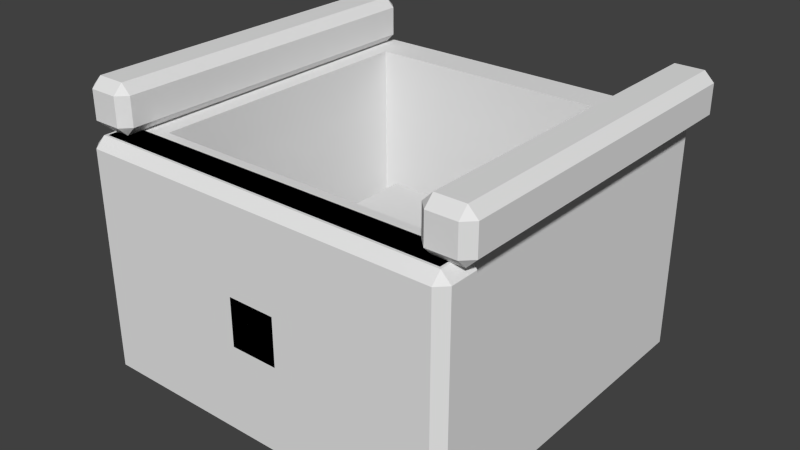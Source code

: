 # Source: pipeline.3ds.blend  (saved by Blender 2.62.0; exported with 4.5.12 LTS)
import bpy
from mathutils import Matrix  # noqa: F401  (used for matrix-valued properties, if any)

bpy.ops.wm.read_factory_settings(use_empty=True)
scene = bpy.context.scene
scene.name = 'Scene'

# ---- collections
col_collection_1 = bpy.data.collections.new('Collection 1'); scene.collection.children.link(col_collection_1)

# ---- world
world_world = bpy.data.worlds.new('World'); scene.world = world_world
world_world.color = (0.05088, 0.05088, 0.05088)
world_world.use_sun_shadow = False
world_world.sun_shadow_jitter_overblur = 0.0
world_world.cycles.sampling_method = 'MANUAL'
world_world.cycles.sample_map_resolution = 256

# ---- meshes
me_cube_006 = bpy.data.meshes.new('Cube.006')
me_cube_006.from_pydata([(1.0, 1.0, -1.0), (1.0, -1.0, -1.0), (-1.0, -1.0, -1.0), (-1.0, 1.0, -1.0), (1.0, 1.0, 1.0), (1.0, -1.0, 1.0), (-1.0, -1.0, 1.0), (-1.0, 1.0, 1.0), (2.5, 1.625, -1.0), (2.5, 0.375, -1.0), (-2.5, 0.375, -1.0), (-2.5, 1.625, -1.0), (2.5, 1.625, 1.0), (2.5, 0.375, 1.0), (-2.5, 0.375, 1.0), (-2.5, 1.625, 1.0)], [], [(0, 1, 2, 3), (4, 7, 6, 5), (0, 4, 5, 1), (1, 5, 6, 2), (2, 6, 7, 3), (4, 0, 3, 7), (8, 9, 10, 11), (12, 15, 14, 13), (8, 12, 13, 9), (9, 13, 14, 10), (10, 14, 15, 11), (12, 8, 11, 15)])
me_cube_006.use_remesh_preserve_volume = False
me_cube_006.use_remesh_preserve_attributes = False
me_cube_006.use_mirror_vertex_groups = False
me_cube_006.update()
me_cube_001 = bpy.data.meshes.new('Cube.001')
me_cube_001.from_pydata([(0.775, -0.3, -0.55), (0.775, -0.4, -0.55), (-0.025, -0.4, -0.55), (-0.025, -0.3, -0.55), (0.775, -0.3, -0.05), (0.775, -0.4, -0.05), (-0.025, -0.4, -0.05), (-0.025, -0.3, -0.05), (0.8, 0.375, -0.05), (0.8, -0.375, -0.05), (0.7, -0.375, -0.05), (0.7, 0.375, -0.05), (0.8, 0.375, 0.05), (0.8, -0.375, 0.05), (0.7, -0.375, 0.05), (0.7, 0.375, 0.05), (0.05, 0.375, -0.05), (0.05, -0.375, -0.05), (-0.05, -0.375, -0.05), (-0.05, 0.375, -0.05), (0.05, 0.375, 0.05), (0.05, -0.375, 0.05), (-0.05, -0.375, 0.05), (-0.05, 0.375, 0.05)], [], [(0, 1, 2, 3), (4, 7, 6, 5), (0, 4, 5, 1), (1, 5, 6, 2), (2, 6, 7, 3), (4, 0, 3, 7), (8, 9, 10, 11), (12, 15, 14, 13), (8, 12, 13, 9), (9, 13, 14, 10), (10, 14, 15, 11), (12, 8, 11, 15), (16, 17, 18, 19), (20, 23, 22, 21), (16, 20, 21, 17), (17, 21, 22, 18), (18, 22, 23, 19), (20, 16, 19, 23)])
me_cube_001.use_remesh_preserve_volume = False
me_cube_001.use_remesh_preserve_attributes = False
me_cube_001.use_mirror_vertex_groups = False
me_cube_001.update()
me_cube = bpy.data.meshes.new('Cube')
me_cube.from_pydata([(1.0, -1.0, -1.0), (-1.0, -1.0, -1.0), (-0.8, -0.8, -1.0), (-1.0, 1.0, -1.0), (0.8, -0.8, -1.0), (1.0, 1.0, -1.0), (-0.8, 0.8, -1.0), (0.8, 0.8, -1.0), (-1.0, 1.0, 1.0), (1.0, 1.0, 1.0), (1.0, -1.0, 1.0), (-1.0, -1.0, 1.0), (-0.8, -0.8, 1.0), (0.8, -0.8, 1.0), (-0.8, 0.8, 1.0), (0.8, 0.8, 1.0)], [], [(5, 7, 6, 3), (5, 0, 4, 7), (2, 1, 3, 6), (0, 1, 2, 4), (9, 8, 14, 15), (13, 10, 9, 15), (8, 11, 12, 14), (12, 11, 10, 13), (0, 5, 9, 10), (1, 0, 10, 11), (1, 11, 8, 3), (5, 3, 8, 9), (4, 13, 15, 7), (2, 12, 13, 4), (2, 6, 14, 12), (14, 6, 7, 15)])
me_cube.use_remesh_preserve_volume = False
me_cube.use_remesh_preserve_attributes = False
me_cube.use_mirror_vertex_groups = False
me_cube.update()

# ---- objects
ob_cube_005 = bpy.data.objects.new('Cube.005', me_cube_006)
ob_cube_001 = bpy.data.objects.new('Cube.001', me_cube_001)
ob_cube = bpy.data.objects.new('Cube', me_cube)

# ---- transforms, parenting, visibility, modifiers, constraints
ob_cube_005.location = (0.0, -0.2, 0.0)
ob_cube_005.scale = (0.05, 0.2, 0.05)
ob_cube_005.lineart.crease_threshold = 0.0
ob_cube_001.location = (-0.375, 0.0, 0.3)
ob_cube_001.lineart.crease_threshold = 0.0
_m = ob_cube_001.modifiers.new('Bevel', 'BEVEL')
_m.width = 0.02
_m.width_pct = 0.02
_m.limit_method = 'NONE'
_m.spread = 0.0
ob_cube.location = (0.0, 0.0, 0.0)
ob_cube.scale = (0.375, 0.375, 0.25)
ob_cube.lineart.crease_threshold = 0.0

# ---- collection membership
col_collection_1.objects.link(ob_cube_005)
col_collection_1.objects.link(ob_cube_001)
col_collection_1.objects.link(ob_cube)

# ---- scene / render settings (as saved in the file)
scene.frame_start = 1; scene.frame_end = 250; scene.frame_set(1)
scene.render.engine = 'BLENDER_EEVEE_NEXT'
scene.render.image_settings.color_mode = 'RGB'
scene.render.image_settings.compression = 90
scene.render.resolution_percentage = 50
scene.render.dither_intensity = 0.0
scene.render.bake_margin = 2
scene.render.bake_bias = 0.0
scene.cycles.use_denoising = False
scene.cycles.samples = 10
scene.cycles.sampling_pattern = 'TABULATED_SOBOL'
scene.cycles.light_sampling_threshold = 0.0
scene.cycles.use_adaptive_sampling = False
scene.cycles.use_light_tree = False
scene.cycles.blur_glossy = 0.0
scene.cycles.volume_bounces = 1
scene.cycles.pixel_filter_type = 'GAUSSIAN'
scene.cycles.sample_clamp_indirect = 0.0
scene.view_settings.view_transform = 'Standard'
bpy.context.view_layer.update()

# ---- added for rendering (the .blend has no active camera and no usable light): camera, sun
cam_auto = bpy.data.cameras.new('AutoCamera')
cam_auto.lens = 50.0
cam_auto.sensor_width = 36.0
cam_auto.clip_end = 1000.0
ob_auto_camera = bpy.data.objects.new('AutoCamera', cam_auto)
scene.collection.objects.link(ob_auto_camera)
ob_auto_camera.location = (1.20034, -1.45291, 1.01027)
ob_auto_camera.rotation_euler = (1.09748, -7.21219e-08, 0.694738)
scene.camera = ob_auto_camera
light_auto_sun = bpy.data.lights.new('AutoSun', 'SUN')
light_auto_sun.energy = 3.0
light_auto_sun.angle = 0.0523599
ob_auto_sun = bpy.data.objects.new('AutoSun', light_auto_sun)
scene.collection.objects.link(ob_auto_sun)
ob_auto_sun.rotation_euler = (0.872665, 0.174533, 0.523599)
bpy.context.view_layer.update()
